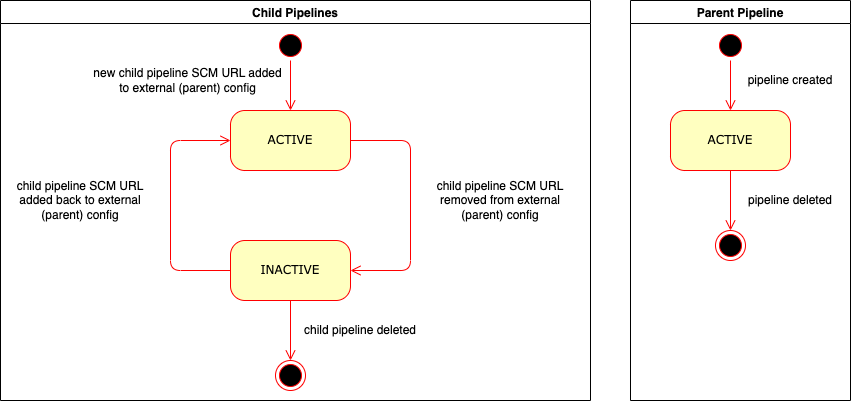

The diagram above was exported from draw.io. Its source (the exported page's mxGraphModel, read from the mxfile embedded in the PNG):
<mxGraphModel dx="1194" dy="683" grid="1" gridSize="10" guides="1" tooltips="1" connect="1" arrows="1" fold="1" page="1" pageScale="1" pageWidth="1100" pageHeight="850" background="none" math="0" shadow="0">
  <root>
    <mxCell id="0" />
    <mxCell id="1" parent="0" />
    <mxCell id="382b91b5511bd0f7-1" value="" style="ellipse;html=1;shape=startState;fillColor=#000000;strokeColor=#ff0000;rounded=1;shadow=0;comic=0;labelBackgroundColor=none;fontFamily=Verdana;fontSize=12;fontColor=#000000;align=center;direction=south;" parent="1" vertex="1">
      <mxGeometry x="285" y="40" width="30" height="30" as="geometry" />
    </mxCell>
    <mxCell id="382b91b5511bd0f7-5" value="INACTIVE" style="rounded=1;whiteSpace=wrap;html=1;arcSize=24;fillColor=#ffffc0;strokeColor=#ff0000;shadow=0;comic=0;labelBackgroundColor=none;fontFamily=Verdana;fontSize=12;fontColor=#000000;align=center;" parent="1" vertex="1">
      <mxGeometry x="240" y="250" width="120" height="60" as="geometry" />
    </mxCell>
    <mxCell id="382b91b5511bd0f7-6" value="ACTIVE" style="rounded=1;whiteSpace=wrap;html=1;arcSize=24;fillColor=#ffffc0;strokeColor=#ff0000;shadow=0;comic=0;labelBackgroundColor=none;fontFamily=Verdana;fontSize=12;fontColor=#000000;align=center;" parent="1" vertex="1">
      <mxGeometry x="240" y="120" width="120" height="60" as="geometry" />
    </mxCell>
    <mxCell id="2a3bc250acf0617d-9" style="edgeStyle=orthogonalEdgeStyle;html=1;labelBackgroundColor=none;endArrow=open;endSize=8;strokeColor=#ff0000;fontFamily=Verdana;fontSize=12;align=left;" parent="1" source="382b91b5511bd0f7-1" target="382b91b5511bd0f7-6" edge="1">
      <mxGeometry relative="1" as="geometry" />
    </mxCell>
    <mxCell id="2a3bc250acf0617d-12" style="edgeStyle=orthogonalEdgeStyle;html=1;exitX=0;exitY=0.5;entryX=0;entryY=0.5;labelBackgroundColor=none;endArrow=open;endSize=8;strokeColor=#ff0000;fontFamily=Verdana;fontSize=12;align=left;entryDx=0;entryDy=0;exitDx=0;exitDy=0;" parent="1" source="382b91b5511bd0f7-5" target="382b91b5511bd0f7-6" edge="1">
      <mxGeometry relative="1" as="geometry">
        <Array as="points">
          <mxPoint x="180" y="280" />
          <mxPoint x="180" y="150" />
        </Array>
      </mxGeometry>
    </mxCell>
    <mxCell id="-z53Kk0q3rR0jedbBVb_-1" value="" style="ellipse;html=1;shape=endState;fillColor=#000000;strokeColor=#ff0000;rounded=1;shadow=0;comic=0;labelBackgroundColor=none;fontFamily=Verdana;fontSize=12;fontColor=#000000;align=center;" parent="1" vertex="1">
      <mxGeometry x="285" y="370" width="30" height="30" as="geometry" />
    </mxCell>
    <mxCell id="-z53Kk0q3rR0jedbBVb_-3" style="edgeStyle=orthogonalEdgeStyle;html=1;exitX=1;exitY=0.5;labelBackgroundColor=none;endArrow=open;endSize=8;strokeColor=#ff0000;fontFamily=Verdana;fontSize=12;align=left;exitDx=0;exitDy=0;entryX=1;entryY=0.5;entryDx=0;entryDy=0;" parent="1" target="382b91b5511bd0f7-5" edge="1">
      <mxGeometry relative="1" as="geometry">
        <mxPoint x="360" y="150" as="sourcePoint" />
        <mxPoint x="250" y="350" as="targetPoint" />
        <Array as="points">
          <mxPoint x="420" y="150" />
          <mxPoint x="420" y="280" />
        </Array>
      </mxGeometry>
    </mxCell>
    <mxCell id="-z53Kk0q3rR0jedbBVb_-4" style="edgeStyle=orthogonalEdgeStyle;html=1;labelBackgroundColor=none;endArrow=open;endSize=8;strokeColor=#ff0000;fontFamily=Verdana;fontSize=12;align=left;exitX=0.5;exitY=1;exitDx=0;exitDy=0;" parent="1" source="382b91b5511bd0f7-5" target="-z53Kk0q3rR0jedbBVb_-1" edge="1">
      <mxGeometry relative="1" as="geometry">
        <mxPoint x="310" y="80" as="sourcePoint" />
        <mxPoint x="310" y="130" as="targetPoint" />
      </mxGeometry>
    </mxCell>
    <mxCell id="-z53Kk0q3rR0jedbBVb_-5" value="new child pipeline SCM URL added to external (parent) config" style="text;html=1;strokeColor=none;fillColor=none;align=center;verticalAlign=middle;whiteSpace=wrap;rounded=0;hachureGap=4;pointerEvents=0;" parent="1" vertex="1">
      <mxGeometry x="100" y="80" width="195" height="20" as="geometry" />
    </mxCell>
    <mxCell id="-z53Kk0q3rR0jedbBVb_-7" value="child pipeline SCM URL removed from external (parent) config" style="text;html=1;strokeColor=none;fillColor=none;align=center;verticalAlign=middle;whiteSpace=wrap;rounded=0;hachureGap=4;pointerEvents=0;" parent="1" vertex="1">
      <mxGeometry x="430" y="200" width="160" height="20" as="geometry" />
    </mxCell>
    <mxCell id="-z53Kk0q3rR0jedbBVb_-8" value="child pipeline SCM URL added back to external (parent) config" style="text;html=1;strokeColor=none;fillColor=none;align=center;verticalAlign=middle;whiteSpace=wrap;rounded=0;hachureGap=4;pointerEvents=0;" parent="1" vertex="1">
      <mxGeometry x="10" y="200" width="160" height="20" as="geometry" />
    </mxCell>
    <mxCell id="-z53Kk0q3rR0jedbBVb_-9" value="child pipeline deleted" style="text;html=1;strokeColor=none;fillColor=none;align=center;verticalAlign=middle;whiteSpace=wrap;rounded=0;hachureGap=4;pointerEvents=0;" parent="1" vertex="1">
      <mxGeometry x="310" y="330" width="120" height="20" as="geometry" />
    </mxCell>
    <mxCell id="-z53Kk0q3rR0jedbBVb_-20" value="Child Pipelines" style="swimlane;hachureGap=4;pointerEvents=0;" parent="1" vertex="1">
      <mxGeometry x="10" y="10" width="590" height="400" as="geometry">
        <mxRectangle x="10" y="10" width="120" height="23" as="alternateBounds" />
      </mxGeometry>
    </mxCell>
    <mxCell id="-z53Kk0q3rR0jedbBVb_-21" value="Parent Pipeline" style="swimlane;hachureGap=4;pointerEvents=0;" parent="1" vertex="1">
      <mxGeometry x="640" y="10" width="220" height="400" as="geometry" />
    </mxCell>
    <mxCell id="-z53Kk0q3rR0jedbBVb_-13" value="ACTIVE" style="rounded=1;whiteSpace=wrap;html=1;arcSize=24;fillColor=#ffffc0;strokeColor=#ff0000;shadow=0;comic=0;labelBackgroundColor=none;fontFamily=Verdana;fontSize=12;fontColor=#000000;align=center;" parent="-z53Kk0q3rR0jedbBVb_-21" vertex="1">
      <mxGeometry x="40" y="110" width="120" height="60" as="geometry" />
    </mxCell>
    <mxCell id="-z53Kk0q3rR0jedbBVb_-14" style="edgeStyle=orthogonalEdgeStyle;html=1;labelBackgroundColor=none;endArrow=open;endSize=8;strokeColor=#ff0000;fontFamily=Verdana;fontSize=12;align=left;exitX=1;exitY=0.5;exitDx=0;exitDy=0;" parent="-z53Kk0q3rR0jedbBVb_-21" target="-z53Kk0q3rR0jedbBVb_-13" edge="1">
      <mxGeometry relative="1" as="geometry">
        <mxPoint x="100" y="60" as="sourcePoint" />
        <mxPoint x="-355" y="120" as="targetPoint" />
      </mxGeometry>
    </mxCell>
    <mxCell id="-z53Kk0q3rR0jedbBVb_-15" value="" style="ellipse;html=1;shape=endState;fillColor=#000000;strokeColor=#ff0000;rounded=1;shadow=0;comic=0;labelBackgroundColor=none;fontFamily=Verdana;fontSize=12;fontColor=#000000;align=center;" parent="-z53Kk0q3rR0jedbBVb_-21" vertex="1">
      <mxGeometry x="85" y="230" width="30" height="30" as="geometry" />
    </mxCell>
    <mxCell id="-z53Kk0q3rR0jedbBVb_-16" style="edgeStyle=orthogonalEdgeStyle;html=1;labelBackgroundColor=none;endArrow=open;endSize=8;strokeColor=#ff0000;fontFamily=Verdana;fontSize=12;align=left;exitX=0.5;exitY=1;exitDx=0;exitDy=0;" parent="-z53Kk0q3rR0jedbBVb_-21" target="-z53Kk0q3rR0jedbBVb_-15" edge="1">
      <mxGeometry relative="1" as="geometry">
        <mxPoint x="100" y="170" as="sourcePoint" />
        <mxPoint x="110" y="-10" as="targetPoint" />
      </mxGeometry>
    </mxCell>
    <mxCell id="-z53Kk0q3rR0jedbBVb_-12" value="" style="ellipse;html=1;shape=startState;fillColor=#000000;strokeColor=#ff0000;rounded=1;shadow=0;comic=0;labelBackgroundColor=none;fontFamily=Verdana;fontSize=12;fontColor=#000000;align=center;direction=south;" parent="-z53Kk0q3rR0jedbBVb_-21" vertex="1">
      <mxGeometry x="85" y="30" width="30" height="30" as="geometry" />
    </mxCell>
    <mxCell id="-z53Kk0q3rR0jedbBVb_-17" value="pipeline deleted" style="text;html=1;strokeColor=none;fillColor=none;align=center;verticalAlign=middle;whiteSpace=wrap;rounded=0;hachureGap=4;pointerEvents=0;" parent="-z53Kk0q3rR0jedbBVb_-21" vertex="1">
      <mxGeometry x="100" y="190" width="120" height="20" as="geometry" />
    </mxCell>
    <mxCell id="-z53Kk0q3rR0jedbBVb_-22" value="pipeline created" style="text;html=1;strokeColor=none;fillColor=none;align=center;verticalAlign=middle;whiteSpace=wrap;rounded=0;hachureGap=4;pointerEvents=0;" parent="-z53Kk0q3rR0jedbBVb_-21" vertex="1">
      <mxGeometry x="100" y="70" width="120" height="20" as="geometry" />
    </mxCell>
  </root>
</mxGraphModel>